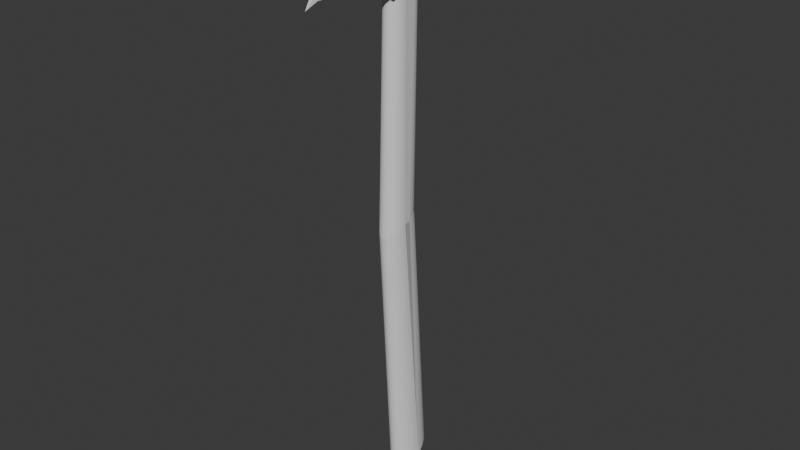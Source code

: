 # Source: axe.blend  (saved by Blender 4.2.66; exported with 4.5.12 LTS)
import bpy
from mathutils import Matrix  # noqa: F401  (used for matrix-valued properties, if any)

bpy.ops.wm.read_factory_settings(use_empty=True)
scene = bpy.context.scene
scene.name = 'Scene'

# ---- collections
col_collection = bpy.data.collections.new('Collection'); scene.collection.children.link(col_collection)

# ---- materials (node trees are filled in below, after node groups)
mat_axe = bpy.data.materials.new('Axe')
mat_axe.alpha_threshold = 0.0
mat_axe.use_transparent_shadow = False
mat_axe.roughness = 0.5
mat_axe.line_color = (0.0, 0.0, 0.0, 1.0)

# ---- node groups
ng_auto_smooth = bpy.data.node_groups.new('Auto Smooth', 'GeometryNodeTree')
_s = ng_auto_smooth.interface.new_socket(name='Geometry', in_out='OUTPUT', socket_type='NodeSocketGeometry')
_s = ng_auto_smooth.interface.new_socket(name='Geometry', in_out='INPUT', socket_type='NodeSocketGeometry')
_s = ng_auto_smooth.interface.new_socket(name='Angle', in_out='INPUT', socket_type='NodeSocketFloat')
_s.subtype = 'ANGLE'
_s.min_value = 0.0
_s.max_value = 3.142
ng_auto_smooth.is_modifier = True
_N = ng_auto_smooth.nodes; _L = ng_auto_smooth.links
n0 = _N.new('NodeGroupOutput'); n0.name = 'Group Output'; n0.location = (480, -100)
n1 = _N.new('NodeGroupInput'); n1.name = 'Group Input'; n1.location = (-420, -300)
n2 = _N.new('NodeGroupInput'); n2.name = 'Group Input.001'; n2.location = (-60, -100)
n3 = _N.new('GeometryNodeSetShadeSmooth'); n3.name = 'Set Shade Smooth'; n3.location = (120, -100)
n3.domain = 'EDGE'
n4 = _N.new('GeometryNodeSetShadeSmooth'); n4.name = 'Set Shade Smooth.001'; n4.location = (300, -100)
n5 = _N.new('GeometryNodeInputMeshEdgeAngle'); n5.name = 'Edge Angle'; n5.location = (-420, -220)
n6 = _N.new('GeometryNodeInputEdgeSmooth'); n6.name = 'Is Edge Smooth'; n6.location = (-60, -160)
n7 = _N.new('GeometryNodeInputShadeSmooth'); n7.name = 'Is Face Smooth'; n7.location = (-240, -340)
n8 = _N.new('FunctionNodeBooleanMath'); n8.name = 'Boolean Math'; n8.location = (-60, -220)
n9 = _N.new('FunctionNodeCompare'); n9.name = 'Compare'; n9.location = (-240, -180)
n9.operation = 'LESS_EQUAL'
_L.new(n5.outputs[0], n9.inputs[0])
_L.new(n4.outputs[0], n0.inputs[0])
_L.new(n1.outputs[1], n9.inputs[1])
_L.new(n9.outputs[0], n8.inputs[0])
_L.new(n7.outputs[0], n8.inputs[1])
_L.new(n2.outputs[0], n3.inputs[0])
_L.new(n6.outputs[0], n3.inputs[1])
_L.new(n3.outputs[0], n4.inputs[0])
_L.new(n8.outputs[0], n3.inputs[2])
n0.is_active_output = True

# ---- material node trees
mat_axe.use_nodes = True; mat_axe.node_tree.nodes.clear()
_N = mat_axe.node_tree.nodes; _L = mat_axe.node_tree.links
n0 = _N.new('ShaderNodeOutputMaterial'); n0.name = 'Material Output'; n0.location = (300, 300)
n1 = _N.new('ShaderNodeBsdfPrincipled'); n1.name = 'Principled BSDF'; n1.location = (10, 300)
n1.inputs[3].default_value = 1.45
_L.new(n1.outputs[0], n0.inputs[0])
n0.is_active_output = True

# ---- world
world_world = bpy.data.worlds.new('World'); scene.world = world_world
world_world.use_nodes = True; world_world.node_tree.nodes.clear()
_N = world_world.node_tree.nodes; _L = world_world.node_tree.links
n0 = _N.new('ShaderNodeOutputWorld'); n0.name = 'World Output'; n0.location = (300, 300)
n1 = _N.new('ShaderNodeBackground'); n1.name = 'Background'; n1.location = (10, 300)
n1.inputs[0].default_value = (0.05088, 0.05088, 0.05088, 1.0)
_L.new(n1.outputs[0], n0.inputs[0])
n0.is_active_output = True
world_world.color = (0.05088, 0.05088, 0.05088)
world_world.use_sun_shadow = False
world_world.sun_shadow_jitter_overblur = 0.0

# ---- meshes
me_axe = bpy.data.meshes.new('Axe')
me_axe.from_pydata([(0.0004025, -0.03576, 0.9913), (0.0004027, -0.01242, -0.6085), (0.005675, -0.03512, 0.9913), (0.008044, -0.0113, -0.6072), (0.01074, -0.0332, 0.9913), (0.01539, -0.008002, -0.6034), (0.01542, -0.0301, 0.9913), (0.02216, -0.002639, -0.5973), (0.01951, -0.02592, 0.9913), (0.0281, 0.004579, -0.589), (0.02287, -0.02082, 0.9913), (0.03297, 0.01337, -0.5789), (0.02537, -0.01501, 0.9913), (0.03659, 0.02341, -0.5674), (0.02691, -0.008707, 0.9913), (0.03882, 0.0343, -0.5549), (0.02743, -0.002149, 0.9913), (0.03957, 0.04562, -0.5419), (0.02691, 0.03617, 0.9913), (0.03373, 0.05003, -0.5399), (0.02537, 0.04248, 0.9913), (0.0318, 0.06319, -0.5294), (0.02287, 0.04829, 0.9913), (0.02866, 0.07531, -0.5198), (0.01951, 0.05338, 0.9913), (0.02443, 0.08594, -0.5113), (0.01542, 0.05756, 0.9913), (0.01928, 0.09466, -0.5044), (0.01074, 0.06067, 0.9913), (0.01341, 0.1011, -0.4992), (0.005675, 0.06258, 0.9913), (0.007032, 0.1051, -0.4961), (0.0004025, 0.06323, 0.9913), (0.0004027, 0.1065, -0.495), (-0.00487, 0.06258, 0.9913), (-0.006227, 0.1051, -0.4961), (-0.009939, 0.06067, 0.9913), (-0.0126, 0.1011, -0.4992), (-0.01461, 0.05756, 0.9913), (-0.01848, 0.09466, -0.5044), (-0.01871, 0.05338, 0.9913), (-0.02363, 0.08594, -0.5113), (-0.02207, 0.04829, 0.9913), (-0.02785, 0.07531, -0.5198), (-0.02457, 0.04248, 0.9913), (-0.03099, 0.06319, -0.5294), (-0.0261, 0.03617, 0.9913), (-0.03293, 0.05534, -0.5357), (-0.02662, -0.002149, 0.9913), (-0.03877, 0.04562, -0.5419), (-0.0261, -0.008707, 0.9913), (-0.03801, 0.0343, -0.5549), (-0.02457, -0.01501, 0.9913), (-0.03579, 0.02341, -0.5674), (-0.02207, -0.02082, 0.9913), (-0.03217, 0.01337, -0.5789), (-0.01871, -0.02592, 0.9913), (-0.02729, 0.004579, -0.589), (-0.01461, -0.0301, 0.9913), (-0.02136, -0.002639, -0.5973), (-0.009939, -0.0332, 0.9913), (-0.01459, -0.008002, -0.6034), (-0.00487, -0.03512, 0.9913), (-0.007239, -0.0113, -0.6072), (0.0004026, -0.0584, 0.1921), (0.00686, -0.05748, 0.1927), (0.01307, -0.05475, 0.1945), (0.01879, -0.05033, 0.1974), (0.02381, -0.04439, 0.2013), (0.02792, -0.03714, 0.2061), (0.03098, -0.02887, 0.2116), (0.03286, -0.0199, 0.2175), (0.0335, -0.01056, 0.2237), (0.03032, 0.01086, 0.2245), (0.02858, 0.0209, 0.2294), (0.02576, 0.03016, 0.2339), (0.02197, 0.03827, 0.2378), (0.01735, 0.04493, 0.241), (0.01208, 0.04987, 0.2434), (0.006353, 0.05292, 0.2449), (0.0004026, 0.05395, 0.2454), (-0.005548, 0.05292, 0.2449), (-0.01127, 0.04987, 0.2434), (-0.01654, 0.04493, 0.241), (-0.02117, 0.03827, 0.2378), (-0.02496, 0.03016, 0.2339), (-0.02778, 0.0209, 0.2294), (-0.02951, 0.01364, 0.2265), (-0.03269, -0.01056, 0.2237), (-0.03206, -0.0199, 0.2175), (-0.03018, -0.02887, 0.2116), (-0.02712, -0.03714, 0.2061), (-0.023, -0.04439, 0.2013), (-0.01799, -0.05033, 0.1974), (-0.01226, -0.05475, 0.1945), (-0.006054, -0.05748, 0.1927), (-0.03475, 0.059, 0.9611), (-0.03475, 0.059, 0.8227), (-0.001319, 0.3184, 1.016), (-0.001319, 0.3184, 0.7678), (0.03228, 0.059, 0.9611), (0.03228, 0.059, 0.8227), (-0.001157, 0.3184, 1.016), (-0.001157, 0.3184, 0.7678), (-0.03475, -0.0567, 0.9611), (-0.03475, -0.0567, 0.8227), (0.03228, -0.0567, 0.9611), (0.03228, -0.0567, 0.8227), (-0.01519, -0.2103, 0.9094), (-0.01519, -0.2103, 0.8471), (0.01271, -0.2103, 0.9094), (0.01271, -0.2103, 0.8471), (-0.009064, -0.2694, 0.8629), (-0.009064, -0.2694, 0.845), (0.006589, -0.2694, 0.8629), (0.006589, -0.2694, 0.845), (-0.001296, -0.3003, 0.8275), (-0.001296, -0.3003, 0.8274), (-0.001179, -0.3003, 0.8275), (-0.001179, -0.3003, 0.8274), (-0.03739, 0.08029, 0.9654), (0.03516, 0.08029, 0.9654), (-0.03739, 0.08029, 0.8173), (0.03516, 0.08029, 0.8173), (-0.03739, -0.05694, 0.9654), (0.03516, -0.05694, 0.9654), (-0.03739, -0.05694, 0.8173), (0.03516, -0.05694, 0.8173)], [], [(64, 1, 3, 65), (65, 3, 5, 66), (66, 5, 7, 67), (67, 7, 9, 68), (68, 9, 11, 69), (69, 11, 13, 70), (70, 13, 15, 71), (71, 15, 17, 72), (72, 17, 19, 73), (73, 19, 21, 74), (74, 21, 23, 75), (75, 23, 25, 76), (76, 25, 27, 77), (77, 27, 29, 78), (78, 29, 31, 79), (79, 31, 33, 80), (80, 33, 35, 81), (81, 35, 37, 82), (82, 37, 39, 83), (83, 39, 41, 84), (84, 41, 43, 85), (85, 43, 45, 86), (86, 45, 47, 87), (87, 47, 49, 88), (88, 49, 51, 89), (89, 51, 53, 90), (90, 53, 55, 91), (91, 55, 57, 92), (92, 57, 59, 93), (93, 59, 61, 94), (3, 1, 63, 61, 59, 57, 55, 53, 51, 49, 47, 45, 43, 41, 39, 37, 35, 33, 31, 29, 27, 25, 23, 21, 19, 17, 15, 13, 11, 9, 7, 5), (94, 61, 63, 95), (95, 63, 1, 64), (0, 2, 4, 6, 8, 10, 12, 14, 16, 18, 20, 22, 24, 26, 28, 30, 32, 34, 36, 38, 40, 42, 44, 46, 48, 50, 52, 54, 56, 58, 60, 62), (62, 95, 64, 0), (60, 94, 95, 62), (58, 93, 94, 60), (56, 92, 93, 58), (54, 91, 92, 56), (52, 90, 91, 54), (50, 89, 90, 52), (48, 88, 89, 50), (46, 87, 88, 48), (44, 86, 87, 46), (42, 85, 86, 44), (40, 84, 85, 42), (38, 83, 84, 40), (36, 82, 83, 38), (34, 81, 82, 36), (32, 80, 81, 34), (30, 79, 80, 32), (28, 78, 79, 30), (26, 77, 78, 28), (24, 76, 77, 26), (22, 75, 76, 24), (20, 74, 75, 22), (18, 73, 74, 20), (16, 72, 73, 18), (14, 71, 72, 16), (12, 70, 71, 14), (10, 69, 70, 12), (8, 68, 69, 10), (6, 67, 68, 8), (4, 66, 67, 6), (2, 65, 66, 4), (0, 64, 65, 2), (96, 100, 102, 98), (99, 98, 102, 103), (103, 102, 100, 101), (101, 97, 99, 103), (97, 96, 98, 99), (100, 96, 104, 106), (105, 107, 111, 109), (96, 97, 105, 104), (101, 100, 106, 107), (97, 101, 107, 105), (110, 108, 112, 114), (106, 104, 108, 110), (104, 105, 109, 108), (107, 106, 110, 111), (115, 114, 118, 119), (108, 109, 113, 112), (111, 110, 114, 115), (109, 111, 115, 113), (119, 118, 116, 117), (113, 115, 119, 117), (114, 112, 116, 118), (112, 113, 117, 116), (120, 121, 123, 122), (122, 123, 127, 126), (126, 127, 125, 124), (124, 125, 121, 120), (122, 126, 124, 120), (127, 123, 121, 125)])
me_axe.polygons.foreach_set('use_smooth', [0, 0, 0, 0, 0, 0, 0, 0, 0, 0, 0, 0, 0, 0, 0, 0, 0, 0, 0, 0, 0, 0, 0, 0, 0, 0, 0, 0, 0, 0, 0, 0, 0, 0, 0, 0, 0, 0, 0, 0, 0, 0, 0, 0, 0, 0, 0, 0, 0, 0, 0, 0, 0, 0, 0, 0, 0, 0, 0, 0, 0, 0, 0, 0, 0, 0, 1, 1, 1, 1, 1, 1, 1, 1, 1, 1, 1, 1, 1, 1, 1, 1, 1, 1, 1, 1, 1, 1, 0, 0, 0, 0, 0, 0])
_uv = me_axe.uv_layers.new(name='UVMap')
_uv.uv.foreach_set('vector', [1.0, 0.75, 1.0, 1.0, 0.9688, 1.0, 0.9688, 0.75, 0.9688, 0.75, 0.9688, 1.0, 0.9375, 1.0, 0.9375, 0.75, 0.9375, 0.75, 0.9375, 1.0, 0.9062, 1.0, 0.9062, 0.75, 0.9062, 0.75, 0.9062, 1.0, 0.875, 1.0, 0.875, 0.75, 0.875, 0.75, 0.875, 1.0, 0.8438, 1.0, 0.8438, 0.75, 0.8438, 0.75, 0.8438, 1.0, 0.8125, 1.0, 0.8125, 0.75, 0.8125, 0.75, 0.8125, 1.0, 0.7812, 1.0, 0.7813, 0.75, 0.7813, 0.75, 0.7812, 1.0, 0.75, 1.0, 0.75, 0.75, 0.75, 0.75, 0.75, 1.0, 0.7188, 1.0, 0.7188, 0.75, 0.7188, 0.75, 0.7188, 1.0, 0.6875, 1.0, 0.6875, 0.75, 0.6875, 0.75, 0.6875, 1.0, 0.6562, 1.0, 0.6562, 0.75, 0.6562, 0.75, 0.6562, 1.0, 0.625, 1.0, 0.625, 0.75, 0.625, 0.75, 0.625, 1.0, 0.5938, 1.0, 0.5938, 0.75, 0.5938, 0.75, 0.5938, 1.0, 0.5625, 1.0, 0.5625, 0.75, 0.5625, 0.75, 0.5625, 1.0, 0.5312, 1.0, 0.5312, 0.75, 0.5312, 0.75, 0.5312, 1.0, 0.5, 1.0, 0.5, 0.75, 0.5, 0.75, 0.5, 1.0, 0.4688, 1.0, 0.4688, 0.75, 0.4688, 0.75, 0.4688, 1.0, 0.4375, 1.0, 0.4375, 0.75, 0.4375, 0.75, 0.4375, 1.0, 0.4062, 1.0, 0.4062, 0.75, 0.4062, 0.75, 0.4062, 1.0, 0.375, 1.0, 0.375, 0.75, 0.375, 0.75, 0.375, 1.0, 0.3438, 1.0, 0.3437, 0.75, 0.3437, 0.75, 0.3438, 1.0, 0.3125, 1.0, 0.3125, 0.75, 0.3125, 0.75, 0.3125, 1.0, 0.2812, 1.0, 0.2812, 0.75, 0.2812, 0.75, 0.2812, 1.0, 0.25, 1.0, 0.25, 0.75, 0.25, 0.75, 0.25, 1.0, 0.2188, 1.0, 0.2188, 0.75, 0.2188, 0.75, 0.2188, 1.0, 0.1875, 1.0, 0.1875, 0.75, 0.1875, 0.75, 0.1875, 1.0, 0.1562, 1.0, 0.1563, 0.75, 0.1563, 0.75, 0.1562, 1.0, 0.125, 1.0, 0.125, 0.75, 0.125, 0.75, 0.125, 1.0, 0.09375, 1.0, 0.09375, 0.75, 0.09375, 0.75, 0.09375, 1.0, 0.0625, 1.0, 0.0625, 0.75, 0.2968, 0.4854, 0.25, 0.49, 0.2032, 0.4854, 0.1582, 0.4717, 0.1167, 0.4496, 0.08029, 0.4197, 0.05045, 0.3833, 0.02827, 0.3418, 0.01461, 0.2968, 0.01, 0.25, 0.01461, 0.2032, 0.02827, 0.1582, 0.05045, 0.1167, 0.08029, 0.08029, 0.1167, 0.05045, 0.1582, 0.02827, 0.2032, 0.01461, 0.25, 0.01, 0.2968, 0.01461, 0.3418, 0.02827, 0.3833, 0.05045, 0.4197, 0.08029, 0.4496, 0.1167, 0.4717, 0.1582, 0.4854, 0.2032, 0.49, 0.25, 0.4854, 0.2968, 0.4717, 0.3418, 0.4496, 0.3833, 0.4197, 0.4197, 0.3833, 0.4496, 0.3418, 0.4717, 0.0625, 0.75, 0.0625, 1.0, 0.03125, 1.0, 0.03125, 0.75, 0.03125, 0.75, 0.03125, 1.0, 0.0, 1.0, 0.0, 0.75, 0.75, 0.49, 0.7968, 0.4854, 0.8418, 0.4717, 0.8833, 0.4496, 0.9197, 0.4197, 0.9496, 0.3833, 0.9717, 0.3418, 0.9854, 0.2968, 0.99, 0.25, 0.9854, 0.2032, 0.9717, 0.1582, 0.9496, 0.1167, 0.9197, 0.08029, 0.8833, 0.05045, 0.8418, 0.02827, 0.7968, 0.01461, 0.75, 0.01, 0.7032, 0.01461, 0.6582, 0.02827, 0.6167, 0.05045, 0.5803, 0.08029, 0.5504, 0.1167, 0.5283, 0.1582, 0.5146, 0.2032, 0.51, 0.25, 0.5146, 0.2968, 0.5283, 0.3418, 0.5504, 0.3833, 0.5803, 0.4197, 0.6167, 0.4496, 0.6582, 0.4717, 0.7032, 0.4854, 0.03125, 0.5, 0.03125, 0.75, 0.0, 0.75, 0.0, 0.5, 0.0625, 0.5, 0.0625, 0.75, 0.03125, 0.75, 0.03125, 0.5, 0.09375, 0.5, 0.09375, 0.75, 0.0625, 0.75, 0.0625, 0.5, 0.125, 0.5, 0.125, 0.75, 0.09375, 0.75, 0.09375, 0.5, 0.1562, 0.5, 0.1563, 0.75, 0.125, 0.75, 0.125, 0.5, 0.1875, 0.5, 0.1875, 0.75, 0.1563, 0.75, 0.1562, 0.5, 0.2188, 0.5, 0.2188, 0.75, 0.1875, 0.75, 0.1875, 0.5, 0.25, 0.5, 0.25, 0.75, 0.2188, 0.75, 0.2188, 0.5, 0.2812, 0.5, 0.2812, 0.75, 0.25, 0.75, 0.25, 0.5, 0.3125, 0.5, 0.3125, 0.75, 0.2812, 0.75, 0.2812, 0.5, 0.3438, 0.5, 0.3437, 0.75, 0.3125, 0.75, 0.3125, 0.5, 0.375, 0.5, 0.375, 0.75, 0.3437, 0.75, 0.3438, 0.5, 0.4062, 0.5, 0.4062, 0.75, 0.375, 0.75, 0.375, 0.5, 0.4375, 0.5, 0.4375, 0.75, 0.4062, 0.75, 0.4062, 0.5, 0.4688, 0.5, 0.4688, 0.75, 0.4375, 0.75, 0.4375, 0.5, 0.5, 0.5, 0.5, 0.75, 0.4688, 0.75, 0.4688, 0.5, 0.5312, 0.5, 0.5312, 0.75, 0.5, 0.75, 0.5, 0.5, 0.5625, 0.5, 0.5625, 0.75, 0.5312, 0.75, 0.5312, 0.5, 0.5938, 0.5, 0.5938, 0.75, 0.5625, 0.75, 0.5625, 0.5, 0.625, 0.5, 0.625, 0.75, 0.5938, 0.75, 0.5938, 0.5, 0.6562, 0.5, 0.6562, 0.75, 0.625, 0.75, 0.625, 0.5, 0.6875, 0.5, 0.6875, 0.75, 0.6562, 0.75, 0.6562, 0.5, 0.7188, 0.5, 0.7188, 0.75, 0.6875, 0.75, 0.6875, 0.5, 0.75, 0.5, 0.75, 0.75, 0.7188, 0.75, 0.7188, 0.5, 0.7812, 0.5, 0.7813, 0.75, 0.75, 0.75, 0.75, 0.5, 0.8125, 0.5, 0.8125, 0.75, 0.7813, 0.75, 0.7812, 0.5, 0.8438, 0.5, 0.8438, 0.75, 0.8125, 0.75, 0.8125, 0.5, 0.875, 0.5, 0.875, 0.75, 0.8438, 0.75, 0.8438, 0.5, 0.9062, 0.5, 0.9062, 0.75, 0.875, 0.75, 0.875, 0.5, 0.9375, 0.5, 0.9375, 0.75, 0.9062, 0.75, 0.9062, 0.5, 0.9688, 0.5, 0.9688, 0.75, 0.9375, 0.75, 0.9375, 0.5, 1.0, 0.5, 1.0, 0.75, 0.9688, 0.75, 0.9688, 0.5, 0.625, 0.5, 0.875, 0.5, 0.875, 0.75, 0.625, 0.75, 0.375, 0.75, 0.625, 0.75, 0.625, 1.0, 0.375, 1.0, 0.375, 0.0, 0.625, 0.0, 0.625, 0.25, 0.375, 0.25, 0.125, 0.5, 0.375, 0.5, 0.375, 0.75, 0.125, 0.75, 0.375, 0.5, 0.625, 0.5, 0.625, 0.75, 0.375, 0.75, 0.875, 0.5, 0.625, 0.5, 0.625, 0.5, 0.875, 0.5, 0.375, 0.5, 0.125, 0.5, 0.125, 0.5, 0.375, 0.5, 0.625, 0.5, 0.375, 0.5, 0.375, 0.5, 0.625, 0.5, 0.375, 0.25, 0.625, 0.25, 0.625, 0.25, 0.375, 0.25, 0.375, 0.5, 0.125, 0.5, 0.125, 0.5, 0.375, 0.5, 0.875, 0.5, 0.625, 0.5, 0.625, 0.5, 0.875, 0.5, 0.875, 0.5, 0.625, 0.5, 0.625, 0.5, 0.875, 0.5, 0.625, 0.5, 0.375, 0.5, 0.375, 0.5, 0.625, 0.5, 0.375, 0.25, 0.625, 0.25, 0.625, 0.25, 0.375, 0.25, 0.375, 0.25, 0.625, 0.25, 0.625, 0.25, 0.375, 0.25, 0.625, 0.5, 0.375, 0.5, 0.375, 0.5, 0.625, 0.5, 0.375, 0.25, 0.625, 0.25, 0.625, 0.25, 0.375, 0.25, 0.375, 0.5, 0.125, 0.5, 0.125, 0.5, 0.375, 0.5, 0.375, 0.25, 0.625, 0.25, 0.625, 0.5, 0.375, 0.5, 0.375, 0.5, 0.125, 0.5, 0.125, 0.5, 0.375, 0.5, 0.875, 0.5, 0.625, 0.5, 0.625, 0.5, 0.875, 0.5, 0.625, 0.5, 0.375, 0.5, 0.375, 0.5, 0.625, 0.5, 0.375, 0.0, 0.625, 0.0, 0.625, 0.25, 0.375, 0.25, 0.375, 0.25, 0.625, 0.25, 0.625, 0.5, 0.375, 0.5, 0.375, 0.5, 0.625, 0.5, 0.625, 0.75, 0.375, 0.75, 0.375, 0.75, 0.625, 0.75, 0.625, 1.0, 0.375, 1.0, 0.125, 0.5, 0.375, 0.5, 0.375, 0.75, 0.125, 0.75, 0.625, 0.5, 0.875, 0.5, 0.875, 0.75, 0.625, 0.75])
me_axe.materials.append(mat_axe)
me_axe.update()

# ---- objects
ob_axe = bpy.data.objects.new('Axe', me_axe)

# ---- transforms, parenting, visibility, modifiers, constraints
ob_axe.location = (0.0, 0.0, 0.0)
_m = ob_axe.modifiers.new('Auto Smooth', 'NODES')
_m.node_group = ng_auto_smooth
_gi = [s.identifier for s in ng_auto_smooth.interface.items_tree if s.item_type == 'SOCKET' and s.in_out == 'INPUT']
_m[_gi[1]] = 0.5236  # Angle

# ---- collection membership
col_collection.objects.link(ob_axe)

# ---- scene / render settings (as saved in the file)
scene.frame_start = 1; scene.frame_end = 250; scene.frame_set(1)
scene.render.engine = 'BLENDER_EEVEE_NEXT'
scene.cycles.sampling_pattern = 'TABULATED_SOBOL'
bpy.context.view_layer.update()

# ---- added for rendering (the .blend has no active camera and no usable light): camera, sun
cam_auto = bpy.data.cameras.new('AutoCamera')
cam_auto.lens = 50.0
cam_auto.sensor_width = 36.0
cam_auto.clip_end = 1000.0
ob_auto_camera = bpy.data.objects.new('AutoCamera', cam_auto)
scene.collection.objects.link(ob_auto_camera)
ob_auto_camera.location = (1.61048, -1.92303, 1.49186)
ob_auto_camera.rotation_euler = (1.09748, -7.21219e-08, 0.694738)
scene.camera = ob_auto_camera
light_auto_sun = bpy.data.lights.new('AutoSun', 'SUN')
light_auto_sun.energy = 3.0
light_auto_sun.angle = 0.0523599
ob_auto_sun = bpy.data.objects.new('AutoSun', light_auto_sun)
scene.collection.objects.link(ob_auto_sun)
ob_auto_sun.rotation_euler = (0.872665, 0.174533, 0.523599)
bpy.context.view_layer.update()
